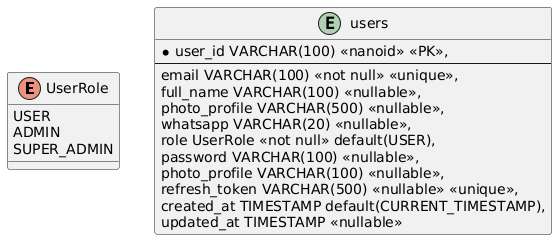

The diagram above was rendered by PlantUML. Its source (embedded in the PNG):
@startuml
enum UserRole {
    USER
    ADMIN
    SUPER_ADMIN
}

entity "users" as User {
        *user_id VARCHAR(100) <<nanoid>> <<PK>>,
        --
        email VARCHAR(100) <<not null>> <<unique>>,
        full_name VARCHAR(100) <<nullable>>,
        photo_profile VARCHAR(500) <<nullable>>,
        whatsapp VARCHAR(20) <<nullable>>,
        role UserRole <<not null>> default(USER),
        password VARCHAR(100) <<nullable>>,
        photo_profile VARCHAR(100) <<nullable>>,
        refresh_token VARCHAR(500) <<nullable>> <<unique>>,
        created_at TIMESTAMP default(CURRENT_TIMESTAMP),
        updated_at TIMESTAMP <<nullable>>
}
@enduml